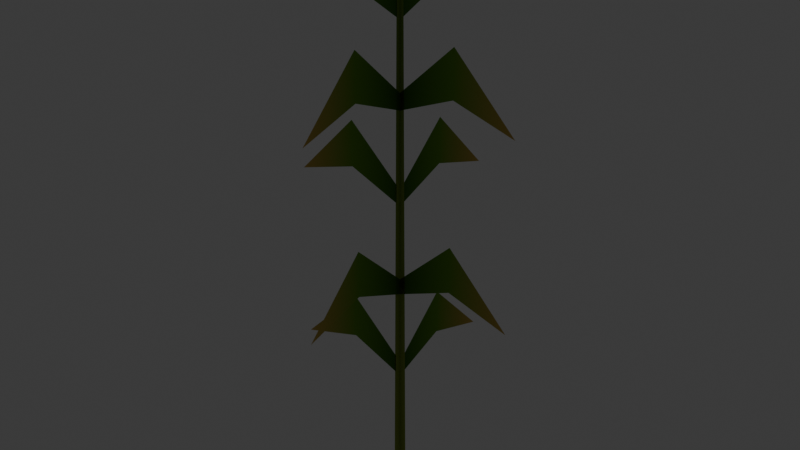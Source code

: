# Source: corn_card_lod2.blend  (saved by Blender 5.2.45; exported with 4.5.12 LTS)
import bpy
from mathutils import Matrix  # noqa: F401  (used for matrix-valued properties, if any)

bpy.ops.wm.read_factory_settings(use_empty=True)
scene = bpy.context.scene
scene.name = 'Scene'

# ---- collections
col_collection = bpy.data.collections.new('Collection'); scene.collection.children.link(col_collection)

# ---- materials (node trees are filled in below, after node groups)
mat_mat_flat_lit = bpy.data.materials.new('mat_flat_lit')
mat_mat_emissive_warm = bpy.data.materials.new('mat_emissive_warm')
mat_mat_emissive_ember = bpy.data.materials.new('mat_emissive_ember')
mat_mat_moonflower = bpy.data.materials.new('mat_moonflower')
mat_mat_taint_surface = bpy.data.materials.new('mat_taint_surface')
mat_mat_corn_stalk = bpy.data.materials.new('mat_corn_stalk')

# ---- material node trees
mat_mat_flat_lit.use_nodes = True; mat_mat_flat_lit.node_tree.nodes.clear()
_N = mat_mat_flat_lit.node_tree.nodes; _L = mat_mat_flat_lit.node_tree.links
n0 = _N.new('ShaderNodeOutputMaterial'); n0.name = 'Material Output'; n0.location = (0, 0)
n1 = _N.new('ShaderNodeBsdfPrincipled'); n1.name = 'Principled BSDF'; n1.location = (0, 0)
n1.inputs[2].default_value = 1.0
n1.inputs[10].default_value = 0.005
n1.inputs[13].default_value = 0.0
n2 = _N.new('ShaderNodeVertexColor'); n2.name = 'Color Attribute'; n2.location = (0, 0)
n2.layer_name = 'Col'
_L.new(n2.outputs[0], n1.inputs[0])
_L.new(n1.outputs[0], n0.inputs[0])
n0.is_active_output = True
mat_mat_emissive_warm.use_nodes = True; mat_mat_emissive_warm.node_tree.nodes.clear()
_N = mat_mat_emissive_warm.node_tree.nodes; _L = mat_mat_emissive_warm.node_tree.links
n0 = _N.new('ShaderNodeOutputMaterial'); n0.name = 'Material Output'; n0.location = (0, 0)
n1 = _N.new('ShaderNodeBsdfPrincipled'); n1.name = 'Principled BSDF'; n1.location = (0, 0)
n1.inputs[2].default_value = 1.0
n1.inputs[10].default_value = 0.005
n1.inputs[13].default_value = 0.0
n1.inputs[27].default_value = (1.0, 0.4564, 0.1022, 1.0)
n1.inputs[28].default_value = 1.0
n2 = _N.new('ShaderNodeVertexColor'); n2.name = 'Color Attribute'; n2.location = (0, 0)
n2.layer_name = 'Col'
_L.new(n2.outputs[0], n1.inputs[0])
_L.new(n1.outputs[0], n0.inputs[0])
n0.is_active_output = True
mat_mat_emissive_ember.use_nodes = True; mat_mat_emissive_ember.node_tree.nodes.clear()
_N = mat_mat_emissive_ember.node_tree.nodes; _L = mat_mat_emissive_ember.node_tree.links
n0 = _N.new('ShaderNodeOutputMaterial'); n0.name = 'Material Output'; n0.location = (0, 0)
n1 = _N.new('ShaderNodeBsdfPrincipled'); n1.name = 'Principled BSDF'; n1.location = (0, 0)
n1.inputs[2].default_value = 1.0
n1.inputs[10].default_value = 0.005
n1.inputs[13].default_value = 0.0
n1.inputs[27].default_value = (1.0, 0.1022, 0.0137, 1.0)
n1.inputs[28].default_value = 1.0
n2 = _N.new('ShaderNodeVertexColor'); n2.name = 'Color Attribute'; n2.location = (0, 0)
n2.layer_name = 'Col'
_L.new(n2.outputs[0], n1.inputs[0])
_L.new(n1.outputs[0], n0.inputs[0])
n0.is_active_output = True
mat_mat_moonflower.use_nodes = True; mat_mat_moonflower.node_tree.nodes.clear()
_N = mat_mat_moonflower.node_tree.nodes; _L = mat_mat_moonflower.node_tree.links
n0 = _N.new('ShaderNodeOutputMaterial'); n0.name = 'Material Output'; n0.location = (0, 0)
n1 = _N.new('ShaderNodeBsdfPrincipled'); n1.name = 'Principled BSDF'; n1.location = (0, 0)
n1.inputs[2].default_value = 1.0
n1.inputs[10].default_value = 0.005
n1.inputs[13].default_value = 0.0
n1.inputs[27].default_value = (0.2122, 0.7913, 0.6867, 1.0)
n1.inputs[28].default_value = 1.0
n2 = _N.new('ShaderNodeVertexColor'); n2.name = 'Color Attribute'; n2.location = (0, 0)
n2.layer_name = 'Col'
_L.new(n2.outputs[0], n1.inputs[0])
_L.new(n1.outputs[0], n0.inputs[0])
n0.is_active_output = True
mat_mat_taint_surface.use_nodes = True; mat_mat_taint_surface.node_tree.nodes.clear()
_N = mat_mat_taint_surface.node_tree.nodes; _L = mat_mat_taint_surface.node_tree.links
n0 = _N.new('ShaderNodeOutputMaterial'); n0.name = 'Material Output'; n0.location = (0, 0)
n1 = _N.new('ShaderNodeBsdfPrincipled'); n1.name = 'Principled BSDF'; n1.location = (0, 0)
n1.inputs[2].default_value = 1.0
n1.inputs[10].default_value = 0.005
n1.inputs[13].default_value = 0.0
n2 = _N.new('ShaderNodeVertexColor'); n2.name = 'Color Attribute'; n2.location = (0, 0)
n2.layer_name = 'Col'
_L.new(n2.outputs[0], n1.inputs[0])
_L.new(n1.outputs[0], n0.inputs[0])
n0.is_active_output = True
mat_mat_corn_stalk.use_nodes = True; mat_mat_corn_stalk.node_tree.nodes.clear()
_N = mat_mat_corn_stalk.node_tree.nodes; _L = mat_mat_corn_stalk.node_tree.links
n0 = _N.new('ShaderNodeOutputMaterial'); n0.name = 'Material Output'; n0.location = (0, 0)
n1 = _N.new('ShaderNodeBsdfPrincipled'); n1.name = 'Principled BSDF'; n1.location = (0, 0)
n1.inputs[2].default_value = 1.0
n1.inputs[10].default_value = 0.005
n1.inputs[13].default_value = 0.0
n2 = _N.new('ShaderNodeVertexColor'); n2.name = 'Color Attribute'; n2.location = (0, 0)
n2.layer_name = 'Col'
_L.new(n2.outputs[0], n1.inputs[0])
_L.new(n1.outputs[0], n0.inputs[0])
n0.is_active_output = True

# ---- world
world_world = bpy.data.worlds.new('World'); scene.world = world_world
world_world.use_nodes = True; world_world.node_tree.nodes.clear()
_N = world_world.node_tree.nodes; _L = world_world.node_tree.links
n0 = _N.new('ShaderNodeOutputWorld'); n0.name = 'World Output'; n0.location = (200, 100)
n1 = _N.new('ShaderNodeBackground'); n1.name = 'Background'; n1.location = (-200, 100)
n1.inputs[0].default_value = (0.05088, 0.05088, 0.05088, 1.0)
_L.new(n1.outputs[0], n0.inputs[0])
n0.is_active_output = True
world_world.color = (0.05088, 0.05088, 0.05088)
world_world.sun_shadow_jitter_overblur = 0.0

# ---- meshes
me_card = bpy.data.meshes.new('Card')
me_card.from_pydata([(-0.03, 0.0, 0.0), (0.03, 0.0, 0.0), (0.015, 0.0, 2.2), (-0.015, 0.0, 2.2), (0.0, 0.0, 0.415), (0.0, 0.0, 0.485), (-0.2475, 1.516e-17, 0.715), (-0.2475, 1.516e-17, 0.515), (-0.2475, 1.516e-17, 0.515), (-0.2475, 1.516e-17, 0.715), (-0.5225, 3.199e-17, 0.4315), (0.0, 0.0, 0.815), (0.0, 0.0, 0.885), (0.2475, 1.516e-17, 1.115), (0.2475, 1.516e-17, 0.915), (0.2475, 1.516e-17, 0.915), (0.2475, 1.516e-17, 1.115), (0.5225, 3.199e-17, 0.8315), (0.0, 0.0, 1.215), (0.0, 0.0, 1.285), (-0.2475, 1.516e-17, 1.515), (-0.2475, 1.516e-17, 1.315), (-0.2475, 1.516e-17, 1.315), (-0.2475, 1.516e-17, 1.515), (-0.5225, 3.199e-17, 1.232), (0.0, 0.0, 1.615), (0.0, 0.0, 1.685), (0.2475, 1.516e-17, 1.915), (0.2475, 1.516e-17, 1.715), (0.2475, 1.516e-17, 1.715), (0.2475, 1.516e-17, 1.915), (0.5225, 3.199e-17, 1.632), (0.0, 0.0, 1.965), (0.0, 0.0, 2.035), (-0.2475, 1.516e-17, 2.265), (-0.2475, 1.516e-17, 2.065), (-0.2475, 1.516e-17, 2.065), (-0.2475, 1.516e-17, 2.265), (-0.5225, 3.199e-17, 1.982), (-1.837e-18, -0.03, 0.0), (1.837e-18, 0.03, 0.0), (9.185e-19, 0.015, 2.2), (-9.185e-19, -0.015, 2.2), (0.0, 0.0, 0.415), (0.0, 0.0, 0.485), (0.0, 0.2475, 0.715), (0.0, 0.2475, 0.515), (0.0, 0.2475, 0.515), (0.0, 0.2475, 0.715), (0.0, 0.5225, 0.4315), (0.0, 0.0, 0.815), (0.0, 0.0, 0.885), (3.031e-17, -0.2475, 1.115), (3.031e-17, -0.2475, 0.915), (3.031e-17, -0.2475, 0.915), (3.031e-17, -0.2475, 1.115), (6.399e-17, -0.5225, 0.8315), (0.0, 0.0, 1.215), (0.0, 0.0, 1.285), (0.0, 0.2475, 1.515), (0.0, 0.2475, 1.315), (0.0, 0.2475, 1.315), (0.0, 0.2475, 1.515), (0.0, 0.5225, 1.232), (0.0, 0.0, 1.615), (0.0, 0.0, 1.685), (3.031e-17, -0.2475, 1.915), (3.031e-17, -0.2475, 1.715), (3.031e-17, -0.2475, 1.715), (3.031e-17, -0.2475, 1.915), (6.399e-17, -0.5225, 1.632), (0.0, 0.0, 1.965), (0.0, 0.0, 2.035), (0.0, 0.2475, 2.265), (0.0, 0.2475, 2.065), (0.0, 0.2475, 2.065), (0.0, 0.2475, 2.265), (0.0, 0.5225, 1.982)], [], [(0, 1, 2, 3), (4, 5, 6, 7), (8, 9, 10), (11, 12, 13, 14), (15, 16, 17), (18, 19, 20, 21), (22, 23, 24), (25, 26, 27, 28), (29, 30, 31), (32, 33, 34, 35), (36, 37, 38), (39, 40, 41, 42), (43, 44, 45, 46), (47, 48, 49), (50, 51, 52, 53), (54, 55, 56), (57, 58, 59, 60), (61, 62, 63), (64, 65, 66, 67), (68, 69, 70), (71, 72, 73, 74), (75, 76, 77)])
me_card.polygons.foreach_set('material_index', [5, 5, 5, 5, 5, 5, 5, 5, 5, 5, 5, 5, 5, 5, 5, 5, 5, 5, 5, 5, 5, 5])
_ca = me_card.color_attributes.new('Col', 'BYTE_COLOR', 'CORNER')
_ca.data.foreach_set('color', [0.2747, 0.3515, 0.06301, 1.0, 0.2747, 0.3515, 0.06301, 1.0, 0.1559, 0.2542, 0.03955, 1.0, 0.1559, 0.2542, 0.03955, 1.0, 0.04971, 0.1441, 0.02315, 1.0, 0.04971, 0.1441, 0.02315, 1.0, 0.15, 0.3231, 0.03955, 1.0, 0.15, 0.3231, 0.03955, 1.0, 0.15, 0.3231, 0.03955, 1.0, 0.15, 0.3231, 0.03955, 1.0, 0.5841, 0.3916, 0.107, 1.0, 0.04971, 0.1441, 0.02315, 1.0, 0.04971, 0.1441, 0.02315, 1.0, 0.15, 0.3231, 0.03955, 1.0, 0.15, 0.3231, 0.03955, 1.0, 0.15, 0.3231, 0.03955, 1.0, 0.15, 0.3231, 0.03955, 1.0, 0.5841, 0.3916, 0.107, 1.0, 0.04971, 0.1441, 0.02315, 1.0, 0.04971, 0.1441, 0.02315, 1.0, 0.15, 0.3231, 0.03955, 1.0, 0.15, 0.3231, 0.03955, 1.0, 0.15, 0.3231, 0.03955, 1.0, 0.15, 0.3231, 0.03955, 1.0, 0.5841, 0.3916, 0.107, 1.0, 0.04971, 0.1441, 0.02315, 1.0, 0.04971, 0.1441, 0.02315, 1.0, 0.15, 0.3231, 0.03955, 1.0, 0.15, 0.3231, 0.03955, 1.0, 0.15, 0.3231, 0.03955, 1.0, 0.15, 0.3231, 0.03955, 1.0, 0.5841, 0.3916, 0.107, 1.0, 0.04971, 0.1441, 0.02315, 1.0, 0.04971, 0.1441, 0.02315, 1.0, 0.15, 0.3231, 0.03955, 1.0, 0.15, 0.3231, 0.03955, 1.0, 0.15, 0.3231, 0.03955, 1.0, 0.15, 0.3231, 0.03955, 1.0, 0.5841, 0.3916, 0.107, 1.0, 0.2747, 0.3515, 0.06301, 1.0, 0.2747, 0.3515, 0.06301, 1.0, 0.1559, 0.2542, 0.03955, 1.0, 0.1559, 0.2542, 0.03955, 1.0, 0.04971, 0.1441, 0.02315, 1.0, 0.04971, 0.1441, 0.02315, 1.0, 0.15, 0.3231, 0.03955, 1.0, 0.15, 0.3231, 0.03955, 1.0, 0.15, 0.3231, 0.03955, 1.0, 0.15, 0.3231, 0.03955, 1.0, 0.5841, 0.3916, 0.107, 1.0, 0.04971, 0.1441, 0.02315, 1.0, 0.04971, 0.1441, 0.02315, 1.0, 0.15, 0.3231, 0.03955, 1.0, 0.15, 0.3231, 0.03955, 1.0, 0.15, 0.3231, 0.03955, 1.0, 0.15, 0.3231, 0.03955, 1.0, 0.5841, 0.3916, 0.107, 1.0, 0.04971, 0.1441, 0.02315, 1.0, 0.04971, 0.1441, 0.02315, 1.0, 0.15, 0.3231, 0.03955, 1.0, 0.15, 0.3231, 0.03955, 1.0, 0.15, 0.3231, 0.03955, 1.0, 0.15, 0.3231, 0.03955, 1.0, 0.5841, 0.3916, 0.107, 1.0, 0.04971, 0.1441, 0.02315, 1.0, 0.04971, 0.1441, 0.02315, 1.0, 0.15, 0.3231, 0.03955, 1.0, 0.15, 0.3231, 0.03955, 1.0, 0.15, 0.3231, 0.03955, 1.0, 0.15, 0.3231, 0.03955, 1.0, 0.5841, 0.3916, 0.107, 1.0, 0.04971, 0.1441, 0.02315, 1.0, 0.04971, 0.1441, 0.02315, 1.0, 0.15, 0.3231, 0.03955, 1.0, 0.15, 0.3231, 0.03955, 1.0, 0.15, 0.3231, 0.03955, 1.0, 0.15, 0.3231, 0.03955, 1.0, 0.5841, 0.3916, 0.107, 1.0])
me_card.materials.append(mat_mat_flat_lit)
me_card.materials.append(mat_mat_emissive_warm)
me_card.materials.append(mat_mat_emissive_ember)
me_card.materials.append(mat_mat_moonflower)
me_card.materials.append(mat_mat_taint_surface)
me_card.materials.append(mat_mat_corn_stalk)
me_card.update()

# ---- objects
ob_card = bpy.data.objects.new('Card', me_card)

# ---- transforms, parenting, visibility, modifiers, constraints
ob_card.location = (0.0, 0.0, 0.0)

# ---- collection membership
scene.collection.objects.link(ob_card)

# ---- scene / render settings (as saved in the file)
scene.frame_start = 1; scene.frame_end = 250; scene.frame_set(1)
scene.render.engine = 'BLENDER_EEVEE_NEXT'
scene.render.bake_bias = 0.0
scene.render.bake_samples = 0
scene.render.compositor_device = 'GPU'
scene.eevee.use_volume_custom_range = False
scene.eevee.fast_gi_thickness_near = 0.1
scene.eevee.fast_gi_thickness_far = 0.0
scene.eevee.ray_tracing_options.screen_trace_thickness = 0.1
bpy.context.view_layer.update()

# ---- added for rendering (the .blend has no active camera): camera
cam_auto = bpy.data.cameras.new('AutoCamera')
cam_auto.lens = 50.0
cam_auto.sensor_width = 36.0
cam_auto.clip_end = 1000.0
ob_auto_camera = bpy.data.objects.new('AutoCamera', cam_auto)
scene.collection.objects.link(ob_auto_camera)
ob_auto_camera.location = (2.50226, -3.00271, 3.13431)
ob_auto_camera.rotation_euler = (1.09748, -7.21219e-08, 0.694738)
scene.camera = ob_auto_camera
bpy.context.view_layer.update()

